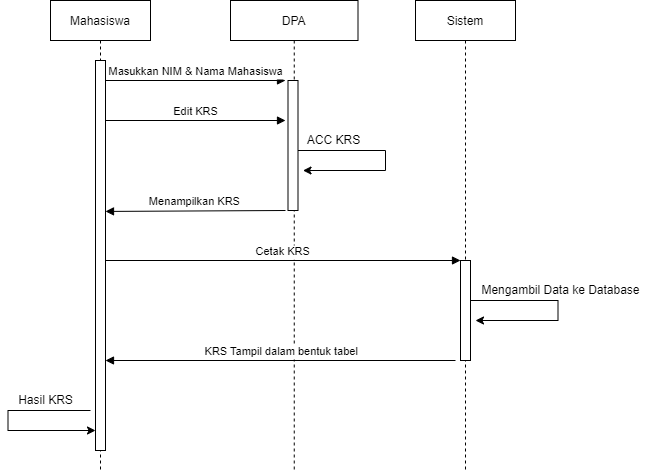

The diagram above was exported from draw.io. Its source (the exported page's mxGraphModel, read from the mxfile embedded in the PNG):
<mxGraphModel dx="920" dy="551" grid="1" gridSize="10" guides="1" tooltips="1" connect="1" arrows="1" fold="1" page="1" pageScale="1" pageWidth="850" pageHeight="1100" math="0" shadow="0">
  <root>
    <mxCell id="0" />
    <mxCell id="1" parent="0" />
    <mxCell id="3nuBFxr9cyL0pnOWT2aG-1" value="Mahasiswa" style="shape=umlLifeline;perimeter=lifelinePerimeter;container=1;collapsible=0;recursiveResize=0;rounded=0;shadow=0;strokeWidth=1;" parent="1" vertex="1">
      <mxGeometry x="225" y="540" width="100" height="470" as="geometry" />
    </mxCell>
    <mxCell id="3nuBFxr9cyL0pnOWT2aG-2" value="" style="points=[];perimeter=orthogonalPerimeter;rounded=0;shadow=0;strokeWidth=1;" parent="3nuBFxr9cyL0pnOWT2aG-1" vertex="1">
      <mxGeometry x="45" y="60" width="10" height="390" as="geometry" />
    </mxCell>
    <mxCell id="7kEcukNvqNvLcsGwCuKv-35" value="" style="edgeStyle=elbowEdgeStyle;elbow=horizontal;endArrow=classic;html=1;rounded=0;" parent="3nuBFxr9cyL0pnOWT2aG-1" edge="1">
      <mxGeometry width="50" height="50" relative="1" as="geometry">
        <mxPoint x="40" y="410" as="sourcePoint" />
        <mxPoint x="45" y="430" as="targetPoint" />
        <Array as="points">
          <mxPoint x="-42.5" y="420" />
        </Array>
      </mxGeometry>
    </mxCell>
    <mxCell id="3nuBFxr9cyL0pnOWT2aG-5" value="DPA" style="shape=umlLifeline;perimeter=lifelinePerimeter;container=1;collapsible=0;recursiveResize=0;rounded=0;shadow=0;strokeWidth=1;" parent="1" vertex="1">
      <mxGeometry x="405" y="540" width="127.5" height="470" as="geometry" />
    </mxCell>
    <mxCell id="3nuBFxr9cyL0pnOWT2aG-6" value="" style="points=[];perimeter=orthogonalPerimeter;rounded=0;shadow=0;strokeWidth=1;" parent="3nuBFxr9cyL0pnOWT2aG-5" vertex="1">
      <mxGeometry x="57.5" y="80" width="10" height="130" as="geometry" />
    </mxCell>
    <mxCell id="7kEcukNvqNvLcsGwCuKv-15" value="" style="edgeStyle=elbowEdgeStyle;elbow=horizontal;endArrow=classic;html=1;rounded=0;" parent="3nuBFxr9cyL0pnOWT2aG-5" edge="1">
      <mxGeometry width="50" height="50" relative="1" as="geometry">
        <mxPoint x="67.5" y="150" as="sourcePoint" />
        <mxPoint x="72.5" y="170" as="targetPoint" />
        <Array as="points">
          <mxPoint x="155" y="160" />
        </Array>
      </mxGeometry>
    </mxCell>
    <mxCell id="7kEcukNvqNvLcsGwCuKv-16" value="ACC KRS" style="text;html=1;align=center;verticalAlign=middle;resizable=0;points=[];autosize=1;strokeColor=none;fillColor=none;" parent="3nuBFxr9cyL0pnOWT2aG-5" vertex="1">
      <mxGeometry x="67.5" y="130" width="70" height="20" as="geometry" />
    </mxCell>
    <mxCell id="3nuBFxr9cyL0pnOWT2aG-8" value="Masukkan NIM &amp; Nama Mahasiswa" style="verticalAlign=bottom;endArrow=block;shadow=0;strokeWidth=1;" parent="1" source="3nuBFxr9cyL0pnOWT2aG-2" edge="1">
      <mxGeometry relative="1" as="geometry">
        <mxPoint x="380" y="620" as="sourcePoint" />
        <mxPoint x="460" y="620" as="targetPoint" />
      </mxGeometry>
    </mxCell>
    <mxCell id="7kEcukNvqNvLcsGwCuKv-2" value="Sistem" style="shape=umlLifeline;perimeter=lifelinePerimeter;container=1;collapsible=0;recursiveResize=0;rounded=0;shadow=0;strokeWidth=1;" parent="1" vertex="1">
      <mxGeometry x="590" y="540" width="100" height="470" as="geometry" />
    </mxCell>
    <mxCell id="7kEcukNvqNvLcsGwCuKv-3" value="" style="points=[];perimeter=orthogonalPerimeter;rounded=0;shadow=0;strokeWidth=1;" parent="7kEcukNvqNvLcsGwCuKv-2" vertex="1">
      <mxGeometry x="45" y="260" width="10" height="100" as="geometry" />
    </mxCell>
    <mxCell id="7kEcukNvqNvLcsGwCuKv-4" value="Edit KRS" style="verticalAlign=bottom;endArrow=block;shadow=0;strokeWidth=1;" parent="1" edge="1">
      <mxGeometry relative="1" as="geometry">
        <mxPoint x="280" y="660" as="sourcePoint" />
        <mxPoint x="460" y="660" as="targetPoint" />
      </mxGeometry>
    </mxCell>
    <mxCell id="7kEcukNvqNvLcsGwCuKv-6" value="Cetak KRS" style="verticalAlign=bottom;endArrow=block;shadow=0;strokeWidth=1;" parent="1" target="7kEcukNvqNvLcsGwCuKv-3" edge="1">
      <mxGeometry relative="1" as="geometry">
        <mxPoint x="280" y="800" as="sourcePoint" />
        <mxPoint x="630" y="800" as="targetPoint" />
      </mxGeometry>
    </mxCell>
    <mxCell id="7kEcukNvqNvLcsGwCuKv-31" value="Menampilkan KRS" style="verticalAlign=bottom;endArrow=block;shadow=0;strokeWidth=1;entryX=1;entryY=0.387;entryDx=0;entryDy=0;entryPerimeter=0;" parent="1" target="3nuBFxr9cyL0pnOWT2aG-2" edge="1">
      <mxGeometry relative="1" as="geometry">
        <mxPoint x="460" y="750" as="sourcePoint" />
        <mxPoint x="290" y="750" as="targetPoint" />
      </mxGeometry>
    </mxCell>
    <mxCell id="7kEcukNvqNvLcsGwCuKv-32" value="Mengambil Data ke Database" style="text;html=1;align=center;verticalAlign=middle;resizable=0;points=[];autosize=1;strokeColor=none;fillColor=none;" parent="1" vertex="1">
      <mxGeometry x="650" y="820" width="170" height="20" as="geometry" />
    </mxCell>
    <mxCell id="7kEcukNvqNvLcsGwCuKv-33" value="" style="edgeStyle=elbowEdgeStyle;elbow=horizontal;endArrow=classic;html=1;rounded=0;" parent="1" edge="1">
      <mxGeometry width="50" height="50" relative="1" as="geometry">
        <mxPoint x="645" y="840" as="sourcePoint" />
        <mxPoint x="650" y="860" as="targetPoint" />
        <Array as="points">
          <mxPoint x="732.5" y="850" />
        </Array>
      </mxGeometry>
    </mxCell>
    <mxCell id="7kEcukNvqNvLcsGwCuKv-34" value=" KRS Tampil dalam bentuk tabel" style="verticalAlign=bottom;endArrow=block;shadow=0;strokeWidth=1;" parent="1" edge="1">
      <mxGeometry relative="1" as="geometry">
        <mxPoint x="630" y="900" as="sourcePoint" />
        <mxPoint x="280" y="900" as="targetPoint" />
      </mxGeometry>
    </mxCell>
    <mxCell id="7kEcukNvqNvLcsGwCuKv-36" value="Hasil KRS" style="text;html=1;align=center;verticalAlign=middle;resizable=0;points=[];autosize=1;strokeColor=none;fillColor=none;" parent="1" vertex="1">
      <mxGeometry x="185" y="930" width="70" height="20" as="geometry" />
    </mxCell>
  </root>
</mxGraphModel>